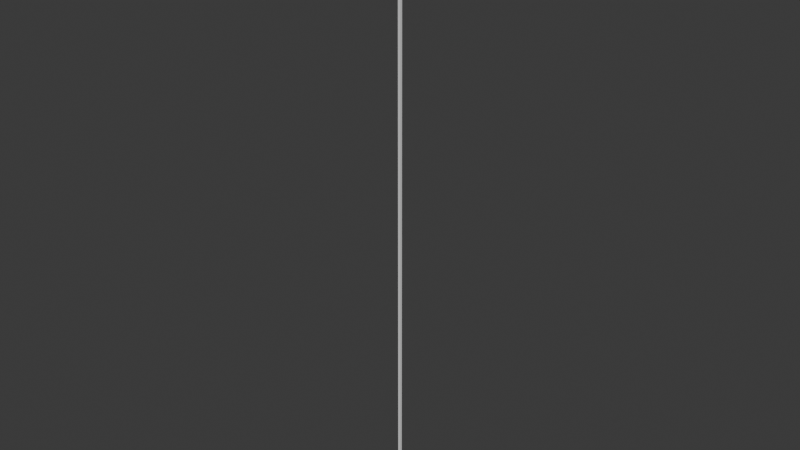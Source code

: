 # Source: 3DLineMesh.blend  (saved by Blender 4.0.36; exported with 4.5.12 LTS)
import bpy
from mathutils import Matrix  # noqa: F401  (used for matrix-valued properties, if any)

bpy.ops.wm.read_factory_settings(use_empty=True)
scene = bpy.context.scene
scene.name = 'Scene'

# ---- collections
col_collection = bpy.data.collections.new('Collection'); scene.collection.children.link(col_collection)

# ---- materials (node trees are filled in below, after node groups)
mat_material = bpy.data.materials.new('Material')
mat_material.alpha_threshold = 0.0
mat_material.use_transparent_shadow = False
mat_material.roughness = 0.5
mat_material.line_color = (0.0, 0.0, 0.0, 1.0)

# ---- material node trees
mat_material.use_nodes = True; mat_material.node_tree.nodes.clear()
_N = mat_material.node_tree.nodes; _L = mat_material.node_tree.links
n0 = _N.new('ShaderNodeOutputMaterial'); n0.name = 'Material Output'; n0.location = (300, 300)
n1 = _N.new('ShaderNodeBsdfPrincipled'); n1.name = 'Principled BSDF'; n1.location = (10, 300)
n1.inputs[3].default_value = 1.45
_L.new(n1.outputs[0], n0.inputs[0])
n0.is_active_output = True

# ---- world
world_world = bpy.data.worlds.new('World'); scene.world = world_world
world_world.use_nodes = True; world_world.node_tree.nodes.clear()
_N = world_world.node_tree.nodes; _L = world_world.node_tree.links
n0 = _N.new('ShaderNodeOutputWorld'); n0.name = 'World Output'; n0.location = (300, 300)
n1 = _N.new('ShaderNodeBackground'); n1.name = 'Background'; n1.location = (10, 300)
n1.inputs[0].default_value = (0.05088, 0.05088, 0.05088, 1.0)
_L.new(n1.outputs[0], n0.inputs[0])
n0.is_active_output = True
world_world.color = (0.05088, 0.05088, 0.05088)
world_world.use_sun_shadow = False
world_world.sun_shadow_jitter_overblur = 0.0

# ---- meshes
me_cube = bpy.data.meshes.new('Cube')
me_cube.from_pydata([(-0.001, -0.001, 0.0), (-0.001, 0.001, 0.0), (0.001, -0.001, 0.0), (0.001, 0.001, 0.0), (-0.001, -0.001, 0.5), (-0.001, -0.001, 0.4), (-0.001, -0.001, 0.3), (-0.001, -0.001, 0.2), (-0.001, -0.001, 0.1), (0.001, 0.001, 0.1), (0.001, 0.001, 0.2), (0.001, 0.001, 0.3), (0.001, 0.001, 0.4), (0.001, 0.001, 0.5), (-0.001, 0.001, 0.5), (-0.001, 0.001, 0.4), (-0.001, 0.001, 0.3), (-0.001, 0.001, 0.2), (-0.001, 0.001, 0.1), (0.001, -0.001, 0.5), (0.001, -0.001, 0.4), (0.001, -0.001, 0.3), (0.001, -0.001, 0.2), (0.001, -0.001, 0.1), (-0.001, -0.001, 0.45), (0.001, 0.001, 0.45), (-0.001, 0.001, 0.45), (0.001, -0.001, 0.45), (-0.001, -0.001, 0.35), (0.001, 0.001, 0.35), (-0.001, 0.001, 0.35), (0.001, -0.001, 0.35), (-0.001, -0.001, 0.25), (0.001, 0.001, 0.25), (-0.001, 0.001, 0.25), (0.001, -0.001, 0.25), (-0.001, -0.001, 0.15), (0.001, 0.001, 0.15), (-0.001, 0.001, 0.15), (0.001, -0.001, 0.15), (-0.001, -0.001, 0.05), (-0.001, 0.001, 0.05), (0.001, -0.001, 0.05), (0.001, 0.001, 0.05)], [], [(42, 23, 8, 40), (39, 22, 7, 36), (35, 21, 6, 32), (31, 20, 5, 28), (27, 19, 4, 24), (40, 8, 18, 41), (36, 7, 17, 38), (32, 6, 16, 34), (28, 5, 15, 30), (24, 4, 14, 26), (43, 9, 23, 42), (37, 10, 22, 39), (33, 11, 21, 35), (29, 12, 20, 31), (25, 13, 19, 27), (41, 18, 9, 43), (38, 17, 10, 37), (34, 16, 11, 33), (30, 15, 12, 29), (26, 14, 13, 25), (15, 26, 25, 12), (12, 25, 27, 20), (5, 24, 26, 15), (20, 27, 24, 5), (16, 30, 29, 11), (11, 29, 31, 21), (6, 28, 30, 16), (21, 31, 28, 6), (17, 34, 33, 10), (10, 33, 35, 22), (7, 32, 34, 17), (22, 35, 32, 7), (18, 38, 37, 9), (9, 37, 39, 23), (8, 36, 38, 18), (23, 39, 36, 8), (1, 41, 43, 3), (3, 43, 42, 2), (0, 40, 41, 1), (2, 42, 40, 0)])
_k = set([(0, 1), (0, 2), (1, 3), (2, 3)])
me_cube.attributes.new('sharp_edge', 'BOOLEAN', 'EDGE').data.foreach_set('value', [ (min(e.vertices), max(e.vertices)) in _k for e in me_cube.edges])
_uv = me_cube.uv_layers.new(name='UVMap')
_uv.uv.foreach_set('vector', [0.25, 0.9, 0.25, 0.8, 0.5, 0.8, 0.5, 0.9, 0.25, 0.7, 0.25, 0.6, 0.5, 0.6, 0.5, 0.7, 0.25, 0.5, 0.25, 0.4, 0.5, 0.4, 0.5, 0.5, 0.25, 0.3, 0.25, 0.2, 0.5, 0.2, 0.5, 0.3, 0.25, 0.1, 0.25, 1.192e-07, 0.5, -3.576e-07, 0.5, 0.1, 0.5, 0.9, 0.5, 0.8, 0.75, 0.8, 0.75, 0.9, 0.5, 0.7, 0.5, 0.6, 0.75, 0.6, 0.75, 0.7, 0.5, 0.5, 0.5, 0.4, 0.75, 0.4, 0.75, 0.5, 0.5, 0.3, 0.5, 0.2, 0.75, 0.2, 0.75, 0.3, 0.5, 0.1, 0.5, -3.576e-07, 0.75, -3.576e-07, 0.75, 0.1, 2.98e-08, 0.9, 2.98e-08, 0.8, 0.25, 0.8, 0.25, 0.9, 0.0, 0.7, 0.0, 0.6, 0.25, 0.6, 0.25, 0.7, 0.0, 0.5, 0.0, 0.4, 0.25, 0.4, 0.25, 0.5, 0.0, 0.3, 0.0, 0.2, 0.25, 0.2, 0.25, 0.3, 0.0, 0.1, 0.0, 1.192e-07, 0.25, 1.192e-07, 0.25, 0.1, 0.75, 0.9, 0.75, 0.8, 1.0, 0.8, 1.0, 0.9, 0.75, 0.7, 0.75, 0.6, 1.0, 0.6, 1.0, 0.7, 0.75, 0.5, 0.75, 0.4, 1.0, 0.4, 1.0, 0.5, 0.75, 0.3, 0.75, 0.2, 1.0, 0.2, 1.0, 0.3, 0.75, 0.1, 0.75, -3.576e-07, 1.0, 1.192e-07, 1.0, 0.1, 0.75, 0.2, 0.75, 0.1, 1.0, 0.1, 1.0, 0.2, 0.0, 0.2, 0.0, 0.1, 0.25, 0.1, 0.25, 0.2, 0.5, 0.2, 0.5, 0.1, 0.75, 0.1, 0.75, 0.2, 0.25, 0.2, 0.25, 0.1, 0.5, 0.1, 0.5, 0.2, 0.75, 0.4, 0.75, 0.3, 1.0, 0.3, 1.0, 0.4, 0.0, 0.4, 0.0, 0.3, 0.25, 0.3, 0.25, 0.4, 0.5, 0.4, 0.5, 0.3, 0.75, 0.3, 0.75, 0.4, 0.25, 0.4, 0.25, 0.3, 0.5, 0.3, 0.5, 0.4, 0.75, 0.6, 0.75, 0.5, 1.0, 0.5, 1.0, 0.6, 0.0, 0.6, 0.0, 0.5, 0.25, 0.5, 0.25, 0.6, 0.5, 0.6, 0.5, 0.5, 0.75, 0.5, 0.75, 0.6, 0.25, 0.6, 0.25, 0.5, 0.5, 0.5, 0.5, 0.6, 0.75, 0.8, 0.75, 0.7, 1.0, 0.7, 1.0, 0.8, 2.98e-08, 0.8, 0.0, 0.7, 0.25, 0.7, 0.25, 0.8, 0.5, 0.8, 0.5, 0.7, 0.75, 0.7, 0.75, 0.8, 0.25, 0.8, 0.25, 0.7, 0.5, 0.7, 0.5, 0.8, 0.75, 1.0, 0.75, 0.9, 1.0, 0.9, 1.0, 1.0, 2.98e-08, 1.0, 2.98e-08, 0.9, 0.25, 0.9, 0.25, 1.0, 0.5, 1.0, 0.5, 0.9, 0.75, 0.9, 0.75, 1.0, 0.25, 1.0, 0.25, 0.9, 0.5, 0.9, 0.5, 1.0])
me_cube.materials.append(mat_material)
me_cube.use_mirror_vertex_groups = False
me_cube.update()
arm_armature_001 = bpy.data.armatures.new('Armature.001')  # bones are not reproduced

# ---- objects
ob_line = bpy.data.objects.new('Line', me_cube)
ob_armature = bpy.data.objects.new('Armature', arm_armature_001)

# ---- transforms, parenting, visibility, modifiers, constraints
ob_line.parent = ob_armature
ob_line.location = (0.0, 0.0, 0.0)
ob_line.lock_rotations_4d = False
ob_line.empty_display_type = 'ARROWS'
ob_line.lineart.crease_threshold = 0.0
_vg = ob_line.vertex_groups.new(name='Bone')
_vg.add([0, 1, 2, 3], 1.0, 'REPLACE')
_vg = ob_line.vertex_groups.new(name='Bone.001')
_vg.add([40, 41, 42, 43], 1.0, 'REPLACE')
_vg = ob_line.vertex_groups.new(name='Bone.002')
_vg.add([8, 9, 18, 23], 1.0, 'REPLACE')
_vg = ob_line.vertex_groups.new(name='Bone.003')
_vg.add([36, 37, 38, 39], 1.0, 'REPLACE')
_vg = ob_line.vertex_groups.new(name='Bone.004')
_vg.add([7, 10, 17, 22], 1.0, 'REPLACE')
_vg = ob_line.vertex_groups.new(name='Bone.005')
_vg.add([32, 33, 34, 35], 1.0, 'REPLACE')
_vg = ob_line.vertex_groups.new(name='Bone.006')
_vg.add([6, 11, 16, 21], 1.0, 'REPLACE')
_vg = ob_line.vertex_groups.new(name='Bone.007')
_vg.add([28, 29, 30, 31], 1.0, 'REPLACE')
_vg = ob_line.vertex_groups.new(name='Bone.008')
_vg.add([5, 12, 15, 20], 1.0, 'REPLACE')
_vg = ob_line.vertex_groups.new(name='Bone.009')
_vg.add([24, 25, 26, 27], 1.0, 'REPLACE')
_vg = ob_line.vertex_groups.new(name='Bone.010')
_vg.add([4, 13, 14, 19], 1.0, 'REPLACE')
_m = ob_line.modifiers.new('Armature', 'ARMATURE')
_m.object = ob_armature
ob_armature.location = (0.0, 0.0, 0.0)

# ---- collection membership
col_collection.objects.link(ob_line)
col_collection.objects.link(ob_armature)

# ---- scene / render settings (as saved in the file)
scene.frame_start = 1; scene.frame_end = 250; scene.frame_set(1)
scene.render.engine = 'BLENDER_EEVEE_NEXT'
scene.cycles.sampling_pattern = 'TABULATED_SOBOL'
bpy.context.view_layer.update()

# ---- added for rendering (the .blend has no active camera and no usable light): camera, sun
cam_auto = bpy.data.cameras.new('AutoCamera')
cam_auto.lens = 50.0
cam_auto.sensor_width = 36.0
cam_auto.clip_end = 1000.0
ob_auto_camera = bpy.data.objects.new('AutoCamera', cam_auto)
scene.collection.objects.link(ob_auto_camera)
ob_auto_camera.location = (0.46262, -0.555144, 0.620096)
ob_auto_camera.rotation_euler = (1.09748, -7.21219e-08, 0.694738)
scene.camera = ob_auto_camera
light_auto_sun = bpy.data.lights.new('AutoSun', 'SUN')
light_auto_sun.energy = 3.0
light_auto_sun.angle = 0.0523599
ob_auto_sun = bpy.data.objects.new('AutoSun', light_auto_sun)
scene.collection.objects.link(ob_auto_sun)
ob_auto_sun.rotation_euler = (0.872665, 0.174533, 0.523599)
bpy.context.view_layer.update()
